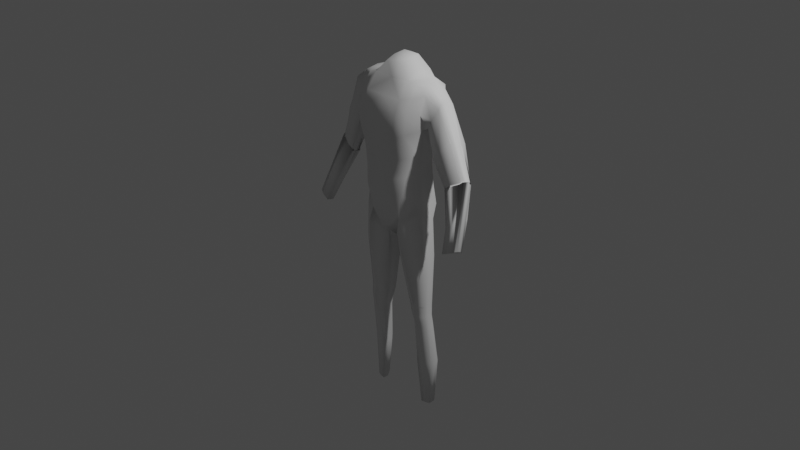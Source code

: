 # Source: Joueur_moi.blend  (saved by Blender 2.80.75; exported with 4.5.12 LTS)
import bpy
from mathutils import Matrix  # noqa: F401  (used for matrix-valued properties, if any)

bpy.ops.wm.read_factory_settings(use_empty=True)
scene = bpy.context.scene
scene.name = 'Scene'

# ---- collections
col_collection = bpy.data.collections.new('Collection'); scene.collection.children.link(col_collection)
col_background = bpy.data.collections.new('Background'); scene.collection.children.link(col_background)
col_joueur = bpy.data.collections.new('Joueur'); scene.collection.children.link(col_joueur)

# ---- world
world_world = bpy.data.worlds.new('World'); scene.world = world_world
world_world.use_nodes = True; world_world.node_tree.nodes.clear()
_N = world_world.node_tree.nodes; _L = world_world.node_tree.links
n0 = _N.new('ShaderNodeOutputWorld'); n0.name = 'World Output'; n0.location = (300, 300)
n1 = _N.new('ShaderNodeBackground'); n1.name = 'Background'; n1.location = (10, 300)
n1.inputs[0].default_value = (0.05088, 0.05088, 0.05088, 1.0)
_L.new(n1.outputs[0], n0.inputs[0])
n0.is_active_output = True
world_world.color = (0.05088, 0.05088, 0.05088)
world_world.use_sun_shadow = False
world_world.sun_shadow_jitter_overblur = 0.0

# ---- cameras
cam_camera = bpy.data.cameras.new('Camera')
cam_camera.clip_end = 100.0
cam_camera.ortho_scale = 7.314

# ---- lights
light_light = bpy.data.lights.new('Light', 'POINT')
light_light.transmission_factor = 0.0
light_light.energy = 1000.0
light_light.shadow_soft_size = 0.1
light_light.shadow_maximum_resolution = 0.006
light_light.use_absolute_resolution = True

# ---- meshes
me_cube_001 = bpy.data.meshes.new('Cube.001')
me_cube_001.from_pydata([(1.126, -0.2081, -0.1912), (1.155, 0.4763, -0.1862), (0.0, 0.8775, -0.9326), (0.0, -0.6201, -1.025), (0.0, -0.2928, 3.77), (1.254, 0.6821, 2.907), (1.187, 0.2325, 1.604), (1.156, 0.2887, 0.955), (1.241, -0.2966, 2.408), (1.172, -0.2632, 1.557), (1.128, -0.2848, 0.8961), (0.0, -0.8409, 2.867), (0.0, -0.9175, 2.206), (0.0, -0.7643, 1.299), (0.0, -0.7839, 0.6435), (0.0, 1.011, 3.12), (0.0, 0.9367, 2.244), (0.0, 0.6793, 1.395), (0.0, 0.6333, 0.5717), (0.0, -0.6395, 3.306), (0.0, 0.926, 3.491), (1.15, 0.3557, 0.4517), (1.118, -0.2653, 0.3928), (0.0, -0.8055, 0.1481), (0.0, 0.8854, -0.2631), (0.0, 0.6346, 3.935), (0.07143, -0.6235, -1.038), (0.1356, 0.8801, -0.9336), (0.6589, -0.2928, 3.812), (0.4991, -0.7839, 0.7856), (0.5915, -0.7643, 1.422), (0.6872, -0.9175, 2.194), (0.6739, -0.8409, 2.867), (0.4373, 0.6761, 0.6731), (0.5915, 0.6793, 1.518), (0.6872, 0.9367, 2.232), (0.6739, 1.011, 3.12), (0.6803, -0.6395, 3.306), (0.6803, 0.926, 3.491), (0.4031, 0.8395, -0.1451), (0.5229, -0.8055, 0.2704), (0.6589, 0.6346, 3.977), (0.0, 0.5032, 4.374), (0.0, -0.1742, 4.223), (0.3019, 0.5032, 4.367), (0.3019, -0.1742, 4.216), (1.243, 0.2247, -7.47), (1.237, 0.45, -7.467), (0.9319, 0.1459, -7.486), (0.9324, 0.3377, -7.485), (0.181, 0.6949, -1.372), (0.181, -0.2696, -1.348), (1.158, -0.2454, -0.6695), (1.177, 0.3234, -0.658), (0.4961, 0.3175, -3.731), (1.229, -0.03595, -3.692), (0.4951, 0.004969, -3.726), (1.228, 0.2776, -3.687), (0.7005, 0.3329, -4.461), (1.24, 0.001839, -4.412), (0.6997, 0.03058, -4.456), (1.235, 0.3356, -4.402), (0.2582, -0.1964, -2.107), (1.243, 0.3304, -1.899), (0.2596, 0.3278, -2.101), (1.249, -0.1982, -1.896), (0.7639, 0.393, -5.935), (1.3, 0.186, -5.887), (0.7633, 0.0954, -5.922), (1.277, 0.5349, -5.897), (0.5974, 0.002889, -4.091), (1.232, 0.2725, -4.044), (0.5983, 0.3067, -4.091), (1.234, -0.05116, -4.052), (0.5733, -0.5713, -0.5606), (0.7573, 0.4946, 0.8344), (0.8533, 0.4888, 1.561), (0.9796, 0.7203, 2.328), (1.004, 0.9501, 3.014), (1.02, 0.9139, 3.508), (0.7606, 0.676, 0.1281), (0.9484, 0.4961, 3.846), (0.5733, 0.7847, -0.5469), (0.9484, -0.272, 3.73), (0.7573, -0.6258, 0.8408), (0.8533, -0.6022, 1.489), (0.9796, -0.7143, 2.291), (1.004, -0.6964, 2.886), (1.02, -0.4898, 3.386), (0.7586, -0.627, 0.3316), (1.104, 0.1687, -7.478), (1.106, 0.583, -7.476), (0.6323, -0.675, -0.9746), (0.6324, 0.6759, -0.9409), (0.8697, -0.1898, -3.709), (0.8732, 0.4545, -3.709), (0.9843, -0.1301, -4.434), (0.9869, 0.5105, -4.431), (0.7785, 0.6027, -1.986), (0.7735, -0.5558, -2.028), (1.084, 0.07148, -5.904), (1.086, 0.7137, -5.916), (0.9301, 0.4355, -4.068), (0.927, -0.2016, -4.071), (1.001, 0.1341, -0.1887), (0.0, 0.1287, -0.979), (1.005, 0.001971, 0.9256), (1.093, -0.01532, 1.581), (1.23, 0.02358, 2.406), (0.9863, 0.04519, 0.4222), (0.6956, 0.1709, 3.895), (0.0, 0.1026, -0.9858), (0.0, 0.1645, 4.298), (0.3692, 0.1645, 4.292), (1.235, 0.3373, -7.469), (0.9317, 0.2418, -7.486), (1.065, 0.03898, -0.6638), (0.0, 0.2126, -1.36), (1.209, 0.1208, -3.689), (0.548, 0.1612, -3.728), (1.23, 0.1687, -4.407), (0.7278, 0.1817, -4.458), (0.3401, 0.06568, -2.104), (1.249, 0.06609, -1.897), (1.348, 0.3604, -5.892), (0.7836, 0.2442, -5.928), (0.6379, 0.1548, -4.091), (1.219, 0.1107, -4.048), (1.083, 0.3758, -7.477), (0.946, 0.1121, 3.788), (1.262, 0.6446, 3.526), (1.285, 0.1653, 2.906), (1.235, 0.3535, 2.424), (1.28, -0.1909, 3.467), (1.308, 0.2563, 3.526), (1.241, -0.1559, 3.691), (1.235, 0.2628, 3.758), (1.23, 0.05344, 3.725), (1.269, -0.3516, 2.905), (1.794, 0.08336, 3.327), (1.791, -0.0626, 3.303), (1.808, 0.2293, 3.347), (1.754, 0.4956, 3.193), (1.747, -0.08699, 3.151), (1.56, 0.5217, 2.807), (1.401, 0.2926, 2.51), (1.569, -0.199, 2.802), (1.4, -0.1607, 2.499), (1.392, 0.06254, 2.501), (2.656, 0.1506, 1.107), (1.783, 0.2248, 3.179), (2.656, 0.202, 1.106), (2.635, 0.09733, 1.15), (2.683, 0.3027, 1.056), (2.545, 0.04379, 1.082), (2.605, 0.4461, 0.8756), (2.327, 0.3903, 0.693), (2.089, 0.1827, 0.6536), (2.282, -0.0968, 0.971), (2.053, -0.1247, 0.8254), (2.064, 0.02742, 0.741), (2.656, 0.1597, 1.108), (2.601, 0.253, 0.965), (2.635, 0.03785, 1.12), (2.683, 0.2612, 1.087), (2.605, 0.449, 0.9527), (2.327, 0.4458, 0.7618), (2.089, 0.2571, 0.6666), (2.545, 0.005379, 1.04), (2.282, -0.09916, 0.8944), (2.053, -0.08574, 0.7468), (2.064, 0.08379, 0.7076), (3.053, -0.5356, -0.7785), (2.601, 0.2387, 0.9853), (2.635, 0.04771, 1.127), (2.683, 0.2691, 1.082), (2.605, 0.45, 0.9391), (2.545, 0.01128, 1.048), (2.601, 0.2416, 0.982), (2.327, 0.4374, 0.7486), (2.089, 0.2443, 0.6628), (2.282, -0.1003, 0.9079), (2.053, -0.09419, 0.7599), (2.064, 0.0732, 0.7123), (2.496, -0.1029, -0.3436), (3.036, -0.6242, -0.7636), (3.074, -0.4491, -0.7987), (3.009, -0.4708, -0.8782), (3.012, -0.306, -0.9121), (2.833, -0.316, -0.9673), (2.645, -0.4687, -1.035), (2.965, -0.653, -0.8261), (2.798, -0.7413, -0.8413), (2.617, -0.7364, -0.9584), (2.625, -0.604, -0.996), (2.821, -0.5316, -0.9122), (2.748, 0.09076, -0.2643), (2.823, 0.1034, -0.03231), (2.819, -0.1056, 0.01072), (2.703, -0.4485, -0.1045), (2.763, -0.3366, 0.0767), (2.46, -0.4424, -0.2462), (2.471, -0.2745, -0.2939), (1.698, 0.2596, 1.523), (1.942, 0.528, 1.73), (2.248, 0.2611, 2.125), (2.233, 0.5462, 2.079), (1.92, -0.2144, 1.897), (2.192, -0.05912, 2.179), (1.676, -0.208, 1.621), (1.678, 0.02273, 1.57)], [], [(79, 81, 136, 130), (125, 66, 49, 115), (37, 28, 4, 19), (40, 29, 14, 23), (29, 30, 13, 14), (30, 31, 12, 13), (31, 32, 11, 12), (109, 106, 10, 22), (106, 107, 9, 10), (107, 108, 8, 9), (80, 75, 7, 21), (75, 76, 6, 7), (76, 77, 132, 6), (77, 78, 5, 132), (32, 37, 19, 11), (78, 79, 130, 5), (82, 80, 21, 1), (104, 109, 22, 0), (26, 40, 23, 3), (4, 28, 45, 43), (129, 110, 28, 83), (74, 89, 40, 26), (2, 24, 39, 27), (15, 20, 38, 36), (87, 88, 37, 32), (16, 15, 36, 35), (17, 16, 35, 34), (18, 17, 34, 33), (24, 18, 33, 39), (86, 87, 32, 31), (85, 86, 31, 30), (84, 85, 30, 29), (89, 84, 29, 40), (88, 83, 28, 37), (105, 111, 26, 3), (20, 25, 41, 38), (113, 112, 43, 45), (41, 25, 42, 44), (110, 41, 44, 113), (128, 114, 46, 90), (124, 67, 46, 114), (101, 69, 47, 91), (100, 68, 48, 90), (74, 26, 51, 92), (82, 1, 53, 93), (104, 0, 52, 116), (111, 27, 50, 117), (99, 62, 56, 94), (98, 63, 57, 95), (123, 65, 55, 118), (122, 64, 54, 119), (103, 70, 60, 96), (102, 71, 61, 97), (127, 73, 59, 120), (126, 72, 58, 121), (117, 50, 64, 122), (116, 52, 65, 123), (93, 53, 63, 98), (92, 51, 62, 99), (96, 60, 68, 100), (97, 61, 69, 101), (120, 59, 67, 124), (121, 58, 66, 125), (119, 54, 72, 126), (118, 55, 73, 127), (95, 57, 71, 102), (94, 56, 70, 103), (55, 94, 103, 73), (54, 95, 102, 72), (58, 97, 101, 66), (59, 96, 100, 67), (52, 92, 99, 65), (50, 93, 98, 64), (72, 102, 97, 58), (73, 103, 96, 59), (64, 98, 95, 54), (65, 99, 94, 55), (27, 82, 93, 50), (0, 74, 92, 52), (67, 100, 90, 46), (66, 101, 91, 49), (115, 128, 90, 48), (133, 135, 83, 88), (22, 10, 84, 89), (10, 9, 85, 84), (9, 8, 86, 85), (8, 138, 87, 86), (138, 133, 88, 87), (0, 22, 89, 74), (137, 129, 83, 135), (27, 39, 80, 82), (36, 38, 79, 78), (35, 36, 78, 77), (34, 35, 77, 76), (33, 34, 76, 75), (39, 33, 75, 80), (38, 41, 81, 79), (136, 81, 129, 137), (49, 91, 128, 115), (57, 118, 127, 71), (56, 119, 126, 70), (60, 121, 125, 68), (61, 120, 124, 69), (53, 116, 123, 63), (51, 117, 122, 62), (70, 126, 121, 60), (71, 127, 120, 61), (62, 122, 119, 56), (63, 123, 118, 57), (26, 111, 117, 51), (1, 104, 116, 53), (69, 124, 114, 47), (91, 47, 114, 128), (28, 110, 113, 45), (44, 42, 112, 113), (2, 27, 111, 105), (81, 41, 110, 129), (1, 21, 109, 104), (6, 132, 108, 107), (7, 6, 107, 106), (21, 7, 106, 109), (68, 125, 115, 48), (108, 131, 138, 8), (131, 134, 133, 138), (5, 130, 134, 131), (132, 5, 131, 108), (140, 143, 154, 152), (208, 207, 158, 154), (206, 205, 162, 155), (142, 141, 153, 155), (203, 204, 156, 157), (139, 140, 152, 151), (134, 133, 143, 150), (108, 132, 145, 148), (5, 130, 142, 144), (137, 135, 140, 139), (132, 5, 144, 145), (130, 136, 141, 142), (130, 134, 150, 142), (133, 138, 146, 143), (135, 133, 143, 140), (138, 8, 147, 146), (8, 108, 148, 147), (136, 137, 139, 141), (151, 152, 163, 149), (156, 155, 165, 166), (160, 157, 167, 171), (162, 154, 168, 173), (153, 151, 149, 164), (207, 209, 159, 158), (143, 150, 162, 154), (209, 210, 160, 159), (141, 139, 151, 153), (150, 142, 155, 162), (205, 208, 154, 162), (210, 203, 157, 160), (204, 206, 155, 156), (165, 164, 175, 176), (167, 166, 179, 180), (149, 163, 174, 161), (166, 165, 176, 179), (171, 167, 180, 183), (173, 168, 177, 178), (157, 156, 166, 167), (155, 153, 164, 165), (155, 162, 173, 165), (154, 158, 169, 168), (152, 154, 168, 163), (158, 159, 170, 169), (159, 160, 171, 170), (200, 199, 192, 191), (197, 198, 187, 188), (176, 175, 186, 188), (184, 196, 189, 190), (161, 174, 185, 172), (196, 197, 188, 189), (165, 173, 178, 176), (168, 169, 181, 177), (163, 168, 177, 174), (169, 170, 182, 181), (170, 171, 183, 182), (164, 149, 161, 175), (187, 172, 185, 191), (188, 186, 172, 187), (194, 195, 192, 193), (195, 187, 191, 192), (189, 188, 187, 195), (190, 189, 195, 194), (174, 177, 191, 185), (199, 201, 193, 192), (177, 178, 187, 191), (201, 202, 194, 193), (175, 161, 172, 186), (178, 176, 188, 187), (198, 200, 191, 187), (202, 184, 190, 194), (183, 180, 184, 202), (178, 177, 200, 198), (182, 183, 202, 201), (181, 182, 201, 199), (179, 176, 197, 196), (180, 179, 196, 184), (176, 178, 198, 197), (177, 181, 199, 200), (144, 142, 206, 204), (148, 145, 203, 210), (150, 143, 208, 205), (147, 148, 210, 209), (146, 147, 209, 207), (145, 144, 204, 203), (142, 150, 205, 206), (143, 146, 207, 208)])
me_cube_001.polygons.foreach_set('use_smooth', [True] * 212)
_uv = me_cube_001.uv_layers.new(name='UVMap')
_uv.uv.foreach_set('vector', [0.6, 0.4688, 0.625, 0.4688, 0.625, 0.5, 0.6, 0.5, 0.3125, 0.625, 0.3125, 0.5, 0.3125, 0.5, 0.3125, 0.625, 0.6, 0.8125, 0.625, 0.8125, 0.625, 0.875, 0.6, 0.875, 0.4, 0.8125, 0.425, 0.8125, 0.425, 0.875, 0.4, 0.875, 0.425, 0.8125, 0.475, 0.8125, 0.475, 0.875, 0.425, 0.875, 0.475, 0.8125, 0.525, 0.8125, 0.525, 0.875, 0.475, 0.875, 0.525, 0.8125, 0.575, 0.8125, 0.575, 0.875, 0.525, 0.875, 0.4, 0.625, 0.425, 0.625, 0.425, 0.75, 0.4, 0.75, 0.425, 0.625, 0.475, 0.625, 0.475, 0.75, 0.425, 0.75, 0.475, 0.625, 0.525, 0.625, 0.525, 0.75, 0.475, 0.75, 0.4, 0.4688, 0.425, 0.4688, 0.425, 0.5, 0.4, 0.5, 0.425, 0.4688, 0.475, 0.4688, 0.475, 0.5, 0.425, 0.5, 0.475, 0.4688, 0.525, 0.4687, 0.525, 0.5, 0.475, 0.5, 0.525, 0.4687, 0.575, 0.4688, 0.575, 0.5, 0.525, 0.5, 0.575, 0.8125, 0.6, 0.8125, 0.6, 0.875, 0.575, 0.875, 0.575, 0.4688, 0.6, 0.4688, 0.6, 0.5, 0.575, 0.5, 0.375, 0.4688, 0.4, 0.4688, 0.4, 0.5, 0.375, 0.5, 0.375, 0.625, 0.4, 0.625, 0.4, 0.75, 0.375, 0.75, 0.375, 0.8125, 0.4, 0.8125, 0.4, 0.875, 0.375, 0.875, 0.625, 0.875, 0.625, 0.8125, 0.625, 0.8125, 0.625, 0.875, 0.6562, 0.625, 0.6875, 0.625, 0.6875, 0.75, 0.6562, 0.75, 0.375, 0.7812, 0.4, 0.7812, 0.4, 0.8125, 0.375, 0.8125, 0.375, 0.375, 0.4, 0.375, 0.4, 0.4375, 0.375, 0.4375, 0.575, 0.375, 0.6, 0.375, 0.6, 0.4375, 0.575, 0.4375, 0.575, 0.7813, 0.6, 0.7812, 0.6, 0.8125, 0.575, 0.8125, 0.525, 0.375, 0.575, 0.375, 0.575, 0.4375, 0.525, 0.4375, 0.475, 0.375, 0.525, 0.375, 0.525, 0.4375, 0.475, 0.4375, 0.425, 0.375, 0.475, 0.375, 0.475, 0.4375, 0.425, 0.4375, 0.4, 0.375, 0.425, 0.375, 0.425, 0.4375, 0.4, 0.4375, 0.525, 0.7812, 0.575, 0.7813, 0.575, 0.8125, 0.525, 0.8125, 0.475, 0.7812, 0.525, 0.7812, 0.525, 0.8125, 0.475, 0.8125, 0.425, 0.7812, 0.475, 0.7812, 0.475, 0.8125, 0.425, 0.8125, 0.4, 0.7812, 0.425, 0.7812, 0.425, 0.8125, 0.4, 0.8125, 0.6, 0.7812, 0.625, 0.7812, 0.625, 0.8125, 0.6, 0.8125, 0.25, 0.625, 0.3125, 0.625, 0.3125, 0.75, 0.25, 0.75, 0.6, 0.375, 0.625, 0.375, 0.625, 0.4375, 0.6, 0.4375, 0.6875, 0.625, 0.75, 0.625, 0.75, 0.75, 0.6875, 0.75, 0.625, 0.4375, 0.625, 0.375, 0.625, 0.375, 0.625, 0.4375, 0.6875, 0.625, 0.6875, 0.5, 0.6875, 0.5, 0.6875, 0.625, 0.3437, 0.625, 0.375, 0.625, 0.375, 0.75, 0.3438, 0.75, 0.375, 0.625, 0.375, 0.75, 0.375, 0.75, 0.375, 0.625, 0.375, 0.4688, 0.375, 0.5, 0.375, 0.5, 0.375, 0.4688, 0.375, 0.7813, 0.375, 0.8125, 0.375, 0.8125, 0.375, 0.7812, 0.375, 0.7812, 0.375, 0.8125, 0.375, 0.8125, 0.375, 0.7812, 0.375, 0.4688, 0.375, 0.5, 0.375, 0.5, 0.375, 0.4687, 0.375, 0.625, 0.375, 0.75, 0.375, 0.75, 0.375, 0.625, 0.3125, 0.625, 0.3125, 0.5, 0.3125, 0.5, 0.3125, 0.625, 0.375, 0.7812, 0.375, 0.8125, 0.375, 0.8125, 0.375, 0.7812, 0.375, 0.4688, 0.375, 0.5, 0.375, 0.5, 0.375, 0.4688, 0.375, 0.625, 0.375, 0.75, 0.375, 0.75, 0.375, 0.625, 0.3125, 0.625, 0.3125, 0.5, 0.3125, 0.5, 0.3125, 0.625, 0.375, 0.7812, 0.375, 0.8125, 0.375, 0.8125, 0.375, 0.7812, 0.375, 0.4687, 0.375, 0.5, 0.375, 0.5, 0.375, 0.4688, 0.375, 0.625, 0.375, 0.75, 0.375, 0.75, 0.375, 0.625, 0.3125, 0.625, 0.3125, 0.5, 0.3125, 0.5, 0.3125, 0.625, 0.3125, 0.625, 0.3125, 0.5, 0.3125, 0.5, 0.3125, 0.625, 0.375, 0.625, 0.375, 0.75, 0.375, 0.75, 0.375, 0.625, 0.375, 0.4687, 0.375, 0.5, 0.375, 0.5, 0.375, 0.4688, 0.375, 0.7812, 0.375, 0.8125, 0.375, 0.8125, 0.375, 0.7812, 0.375, 0.7812, 0.375, 0.8125, 0.375, 0.8125, 0.375, 0.7813, 0.375, 0.4688, 0.375, 0.5, 0.375, 0.5, 0.375, 0.4688, 0.375, 0.625, 0.375, 0.75, 0.375, 0.75, 0.375, 0.625, 0.3125, 0.625, 0.3125, 0.5, 0.3125, 0.5, 0.3125, 0.625, 0.3125, 0.625, 0.3125, 0.5, 0.3125, 0.5, 0.3125, 0.625, 0.375, 0.625, 0.375, 0.75, 0.375, 0.75, 0.375, 0.625, 0.375, 0.4688, 0.375, 0.5, 0.375, 0.5, 0.375, 0.4687, 0.375, 0.7812, 0.375, 0.8125, 0.375, 0.8125, 0.375, 0.7812, 0.375, 0.75, 0.375, 0.7812, 0.375, 0.7812, 0.375, 0.75, 0.375, 0.4375, 0.375, 0.4688, 0.375, 0.4687, 0.375, 0.4375, 0.375, 0.4375, 0.375, 0.4688, 0.375, 0.4688, 0.375, 0.4375, 0.375, 0.75, 0.375, 0.7812, 0.375, 0.7813, 0.375, 0.75, 0.375, 0.75, 0.375, 0.7812, 0.375, 0.7812, 0.375, 0.75, 0.375, 0.4375, 0.375, 0.4687, 0.375, 0.4688, 0.375, 0.4375, 0.375, 0.4375, 0.375, 0.4687, 0.375, 0.4688, 0.375, 0.4375, 0.375, 0.75, 0.375, 0.7812, 0.375, 0.7812, 0.375, 0.75, 0.375, 0.4375, 0.375, 0.4688, 0.375, 0.4688, 0.375, 0.4375, 0.375, 0.75, 0.375, 0.7812, 0.375, 0.7812, 0.375, 0.75, 0.375, 0.4375, 0.375, 0.4688, 0.375, 0.4687, 0.375, 0.4375, 0.375, 0.75, 0.375, 0.7812, 0.375, 0.7812, 0.375, 0.75, 0.375, 0.75, 0.375, 0.7813, 0.375, 0.7812, 0.375, 0.75, 0.375, 0.4375, 0.375, 0.4688, 0.375, 0.4688, 0.375, 0.4375, 0.3125, 0.625, 0.3437, 0.625, 0.3438, 0.75, 0.3125, 0.75, 0.6, 0.75, 0.625, 0.75, 0.625, 0.7812, 0.6, 0.7812, 0.4, 0.75, 0.425, 0.75, 0.425, 0.7812, 0.4, 0.7812, 0.425, 0.75, 0.475, 0.75, 0.475, 0.7812, 0.425, 0.7812, 0.475, 0.75, 0.525, 0.75, 0.525, 0.7812, 0.475, 0.7812, 0.525, 0.75, 0.575, 0.75, 0.575, 0.7813, 0.525, 0.7812, 0.575, 0.75, 0.6, 0.75, 0.6, 0.7812, 0.575, 0.7813, 0.375, 0.75, 0.4, 0.75, 0.4, 0.7812, 0.375, 0.7812, 0.625, 0.625, 0.6562, 0.625, 0.6562, 0.75, 0.625, 0.75, 0.375, 0.4375, 0.4, 0.4375, 0.4, 0.4688, 0.375, 0.4688, 0.575, 0.4375, 0.6, 0.4375, 0.6, 0.4688, 0.575, 0.4688, 0.525, 0.4375, 0.575, 0.4375, 0.575, 0.4688, 0.525, 0.4687, 0.475, 0.4375, 0.525, 0.4375, 0.525, 0.4687, 0.475, 0.4688, 0.425, 0.4375, 0.475, 0.4375, 0.475, 0.4688, 0.425, 0.4688, 0.4, 0.4375, 0.425, 0.4375, 0.425, 0.4688, 0.4, 0.4688, 0.6, 0.4375, 0.625, 0.4375, 0.625, 0.4688, 0.6, 0.4688, 0.625, 0.5, 0.6562, 0.5, 0.6562, 0.625, 0.625, 0.625, 0.3125, 0.5, 0.3438, 0.5, 0.3437, 0.625, 0.3125, 0.625, 0.375, 0.5, 0.375, 0.625, 0.375, 0.625, 0.375, 0.5, 0.3125, 0.75, 0.3125, 0.625, 0.3125, 0.625, 0.3125, 0.75, 0.3125, 0.75, 0.3125, 0.625, 0.3125, 0.625, 0.3125, 0.75, 0.375, 0.5, 0.375, 0.625, 0.375, 0.625, 0.375, 0.5, 0.375, 0.5, 0.375, 0.625, 0.375, 0.625, 0.375, 0.5, 0.3125, 0.75, 0.3125, 0.625, 0.3125, 0.625, 0.3125, 0.75, 0.3125, 0.75, 0.3125, 0.625, 0.3125, 0.625, 0.3125, 0.75, 0.375, 0.5, 0.375, 0.625, 0.375, 0.625, 0.375, 0.5, 0.3125, 0.75, 0.3125, 0.625, 0.3125, 0.625, 0.3125, 0.75, 0.375, 0.5, 0.375, 0.625, 0.375, 0.625, 0.375, 0.5, 0.3125, 0.75, 0.3125, 0.625, 0.3125, 0.625, 0.3125, 0.75, 0.375, 0.5, 0.375, 0.625, 0.375, 0.625, 0.375, 0.5, 0.375, 0.5, 0.375, 0.625, 0.375, 0.625, 0.375, 0.5, 0.3438, 0.5, 0.375, 0.5, 0.375, 0.625, 0.3437, 0.625, 0.6875, 0.75, 0.6875, 0.625, 0.6875, 0.625, 0.6875, 0.75, 0.6875, 0.5, 0.75, 0.5, 0.75, 0.625, 0.6875, 0.625, 0.25, 0.5, 0.3125, 0.5, 0.3125, 0.625, 0.25, 0.625, 0.6562, 0.5, 0.6875, 0.5, 0.6875, 0.625, 0.6562, 0.625, 0.375, 0.5, 0.4, 0.5, 0.4, 0.625, 0.375, 0.625, 0.475, 0.5, 0.525, 0.5, 0.525, 0.625, 0.475, 0.625, 0.425, 0.5, 0.475, 0.5, 0.475, 0.625, 0.425, 0.625, 0.4, 0.5, 0.425, 0.5, 0.425, 0.625, 0.4, 0.625, 0.3125, 0.75, 0.3125, 0.625, 0.3125, 0.625, 0.3125, 0.75, 0.525, 0.625, 0.575, 0.625, 0.575, 0.75, 0.525, 0.75, 0.575, 0.625, 0.6, 0.625, 0.6, 0.75, 0.575, 0.75, 0.575, 0.5, 0.6, 0.5, 0.6, 0.625, 0.575, 0.625, 0.525, 0.5, 0.575, 0.5, 0.575, 0.625, 0.525, 0.625, 0.625, 0.75, 0.6, 0.75, 0.6, 0.75, 0.625, 0.75, 0.6, 0.75, 0.575, 0.75, 0.575, 0.75, 0.6, 0.75, 0.6, 0.5, 0.6, 0.625, 0.6, 0.625, 0.6, 0.5, 0.6, 0.5, 0.625, 0.5, 0.625, 0.5, 0.6, 0.5, 0.525, 0.5, 0.575, 0.5, 0.575, 0.5, 0.525, 0.5, 0.625, 0.625, 0.625, 0.75, 0.625, 0.75, 0.625, 0.625, 0.6, 0.625, 0.6, 0.75, 0.6, 0.75, 0.6, 0.625, 0.525, 0.625, 0.525, 0.5, 0.525, 0.5, 0.525, 0.625, 0.575, 0.5, 0.6, 0.5, 0.6, 0.5, 0.575, 0.5, 0.625, 0.625, 0.625, 0.75, 0.625, 0.75, 0.625, 0.625, 0.525, 0.5, 0.575, 0.5, 0.575, 0.5, 0.525, 0.5, 0.6, 0.5, 0.625, 0.5, 0.625, 0.5, 0.6, 0.5, 0.6, 0.5, 0.6, 0.625, 0.6, 0.625, 0.6, 0.5, 0.6, 0.75, 0.575, 0.75, 0.575, 0.75, 0.6, 0.75, 0.625, 0.75, 0.6, 0.75, 0.6, 0.75, 0.625, 0.75, 0.575, 0.75, 0.525, 0.75, 0.525, 0.75, 0.575, 0.75, 0.525, 0.75, 0.525, 0.625, 0.525, 0.625, 0.525, 0.75, 0.625, 0.5, 0.625, 0.625, 0.625, 0.625, 0.625, 0.5, 0.625, 0.625, 0.625, 0.75, 0.625, 0.75, 0.625, 0.625, 0.575, 0.5, 0.6, 0.5, 0.6, 0.5, 0.575, 0.5, 0.525, 0.625, 0.525, 0.5, 0.525, 0.5, 0.525, 0.625, 0.6, 0.625, 0.6, 0.75, 0.6, 0.75, 0.6, 0.625, 0.625, 0.5, 0.625, 0.625, 0.625, 0.625, 0.625, 0.5, 0.575, 0.75, 0.525, 0.75, 0.525, 0.75, 0.575, 0.75, 0.6, 0.75, 0.6, 0.625, 0.6, 0.625, 0.6, 0.75, 0.525, 0.75, 0.525, 0.625, 0.525, 0.625, 0.525, 0.75, 0.625, 0.5, 0.625, 0.625, 0.625, 0.625, 0.625, 0.5, 0.6, 0.625, 0.6, 0.5, 0.6, 0.5, 0.6, 0.625, 0.6, 0.625, 0.6, 0.75, 0.6, 0.75, 0.6, 0.625, 0.525, 0.625, 0.525, 0.5, 0.525, 0.5, 0.525, 0.625, 0.575, 0.5, 0.6, 0.5, 0.6, 0.5, 0.575, 0.5, 0.6, 0.5, 0.625, 0.5, 0.625, 0.5, 0.6, 0.5, 0.525, 0.5, 0.575, 0.5, 0.575, 0.5, 0.525, 0.5, 0.625, 0.625, 0.625, 0.75, 0.625, 0.75, 0.625, 0.625, 0.575, 0.5, 0.6, 0.5, 0.6, 0.5, 0.575, 0.5, 0.525, 0.625, 0.525, 0.5, 0.525, 0.5, 0.525, 0.625, 0.6, 0.625, 0.6, 0.75, 0.6, 0.75, 0.6, 0.625, 0.525, 0.5, 0.575, 0.5, 0.575, 0.5, 0.525, 0.5, 0.6, 0.5, 0.625, 0.5, 0.625, 0.5, 0.6, 0.5, 0.6, 0.5, 0.6, 0.625, 0.6, 0.625, 0.6, 0.5, 0.6, 0.75, 0.575, 0.75, 0.575, 0.75, 0.6, 0.75, 0.625, 0.75, 0.6, 0.75, 0.6, 0.75, 0.625, 0.75, 0.575, 0.75, 0.525, 0.75, 0.525, 0.75, 0.575, 0.75, 0.525, 0.75, 0.525, 0.625, 0.525, 0.625, 0.525, 0.75, 0.6, 0.75, 0.575, 0.75, 0.575, 0.75, 0.6, 0.75, 0.6, 0.5, 0.6, 0.625, 0.6, 0.625, 0.6, 0.5, 0.6, 0.5, 0.625, 0.5, 0.625, 0.5, 0.6, 0.5, 0.525, 0.5, 0.575, 0.5, 0.575, 0.5, 0.525, 0.5, 0.625, 0.625, 0.625, 0.75, 0.625, 0.75, 0.625, 0.625, 0.575, 0.5, 0.6, 0.5, 0.6, 0.5, 0.575, 0.5, 0.6, 0.5, 0.6, 0.625, 0.6, 0.625, 0.6, 0.5, 0.6, 0.75, 0.575, 0.75, 0.575, 0.75, 0.6, 0.75, 0.625, 0.75, 0.6, 0.75, 0.6, 0.75, 0.625, 0.75, 0.575, 0.75, 0.525, 0.75, 0.525, 0.75, 0.575, 0.75, 0.525, 0.75, 0.525, 0.625, 0.525, 0.625, 0.525, 0.75, 0.625, 0.5, 0.625, 0.625, 0.625, 0.625, 0.625, 0.5, 0.6, 0.625, 0.625, 0.625, 0.625, 0.75, 0.6, 0.75, 0.6, 0.5, 0.625, 0.5, 0.625, 0.625, 0.6, 0.625, 0.525, 0.625, 0.575, 0.625, 0.575, 0.75, 0.525, 0.75, 0.575, 0.625, 0.6, 0.625, 0.6, 0.75, 0.575, 0.75, 0.575, 0.5, 0.6, 0.5, 0.6, 0.625, 0.575, 0.625, 0.525, 0.5, 0.575, 0.5, 0.575, 0.625, 0.525, 0.625, 0.625, 0.75, 0.6, 0.75, 0.6, 0.75, 0.625, 0.75, 0.575, 0.75, 0.525, 0.75, 0.525, 0.75, 0.575, 0.75, 0.6, 0.75, 0.6, 0.625, 0.6, 0.625, 0.6, 0.75, 0.525, 0.75, 0.525, 0.625, 0.525, 0.625, 0.525, 0.75, 0.625, 0.5, 0.625, 0.625, 0.625, 0.625, 0.625, 0.5, 0.6, 0.625, 0.6, 0.5, 0.6, 0.5, 0.6, 0.625, 0.6, 0.625, 0.6, 0.75, 0.6, 0.75, 0.6, 0.625, 0.525, 0.625, 0.525, 0.5, 0.525, 0.5, 0.525, 0.625, 0.525, 0.625, 0.525, 0.5, 0.525, 0.5, 0.525, 0.625, 0.6, 0.625, 0.6, 0.75, 0.6, 0.75, 0.6, 0.625, 0.525, 0.75, 0.525, 0.625, 0.525, 0.625, 0.525, 0.75, 0.575, 0.75, 0.525, 0.75, 0.525, 0.75, 0.575, 0.75, 0.575, 0.5, 0.6, 0.5, 0.6, 0.5, 0.575, 0.5, 0.525, 0.5, 0.575, 0.5, 0.575, 0.5, 0.525, 0.5, 0.6, 0.5, 0.6, 0.625, 0.6, 0.625, 0.6, 0.5, 0.6, 0.75, 0.575, 0.75, 0.575, 0.75, 0.6, 0.75, 0.575, 0.5, 0.6, 0.5, 0.6, 0.5, 0.575, 0.5, 0.525, 0.625, 0.525, 0.5, 0.525, 0.5, 0.525, 0.625, 0.6, 0.625, 0.6, 0.75, 0.6, 0.75, 0.6, 0.625, 0.525, 0.75, 0.525, 0.625, 0.525, 0.625, 0.525, 0.75, 0.575, 0.75, 0.525, 0.75, 0.525, 0.75, 0.575, 0.75, 0.525, 0.5, 0.575, 0.5, 0.575, 0.5, 0.525, 0.5, 0.6, 0.5, 0.6, 0.625, 0.6, 0.625, 0.6, 0.5, 0.6, 0.75, 0.575, 0.75, 0.575, 0.75, 0.6, 0.75])
me_cube_001.use_remesh_preserve_volume = False
me_cube_001.use_remesh_preserve_attributes = False
me_cube_001.use_mirror_vertex_groups = False
me_cube_001.update()

# ---- objects
ob_light = bpy.data.objects.new('Light', light_light)
ob_camera = bpy.data.objects.new('Camera', cam_camera)
ob_empty = bpy.data.objects.new('Empty', None)
ob_empty_001 = bpy.data.objects.new('Empty.001', None)
ob_cube = bpy.data.objects.new('Cube', me_cube_001)

# ---- transforms, parenting, visibility, modifiers, constraints
ob_light.location = (4.076, 1.005, 5.904)
ob_light.rotation_euler = (0.6503, 0.05522, 1.866)
ob_light.lock_rotations_4d = False
ob_light.empty_display_type = 'ARROWS'
ob_light.color = (0.0, 0.0, 0.0, 0.0)
ob_light.lineart.crease_threshold = 0.0
ob_camera.location = (7.359, -6.926, 4.958)
ob_camera.rotation_euler = (1.109, 0.0, 0.8149)
ob_camera.lock_rotations_4d = False
ob_camera.empty_display_type = 'ARROWS'
ob_camera.color = (0.0, 0.0, 0.0, 0.0)
ob_camera.display_type = 'WIRE'
ob_camera.lineart.crease_threshold = 0.0
ob_empty.location = (0.0, 0.0, 0.0)
ob_empty.rotation_euler = (1.571, -0.0, -0.0)
ob_empty.empty_display_type = 'IMAGE'
ob_empty.empty_display_size = 5.0
ob_empty.empty_image_depth = 'BACK'
ob_empty.empty_image_side = 'FRONT'
ob_empty.lineart.crease_threshold = 0.0
ob_empty_001.location = (0.0, 0.0, 0.0)
ob_empty_001.rotation_euler = (1.571, -0.0, 1.571)
ob_empty_001.empty_display_type = 'IMAGE'
ob_empty_001.empty_display_size = 5.0
ob_empty_001.empty_image_depth = 'BACK'
ob_empty_001.use_empty_image_alpha = True
ob_empty_001.empty_image_side = 'FRONT'
ob_empty_001.lineart.crease_threshold = 0.0
ob_cube.location = (0.0, 0.0, 0.3133)
ob_cube.scale = (0.3223, 0.3223, 0.3223)
ob_cube.lineart.crease_threshold = 0.0
_m = ob_cube.modifiers.new('Mirror', 'MIRROR')
_m.use_clip = True

# ---- collection membership
col_collection.objects.link(ob_light)
col_collection.objects.link(ob_camera)
col_background.objects.link(ob_empty)
col_background.objects.link(ob_empty_001)
col_joueur.objects.link(ob_cube)

# ---- scene / render settings (as saved in the file)
scene.camera = ob_camera
scene.frame_start = 1; scene.frame_end = 250; scene.frame_set(1)
scene.render.engine = 'BLENDER_EEVEE_NEXT'
scene.cycles.use_denoising = False
scene.cycles.samples = 128
scene.cycles.sampling_pattern = 'TABULATED_SOBOL'
scene.cycles.use_adaptive_sampling = False
scene.cycles.use_light_tree = False
scene.view_settings.view_transform = 'Filmic'
bpy.context.view_layer.update()
